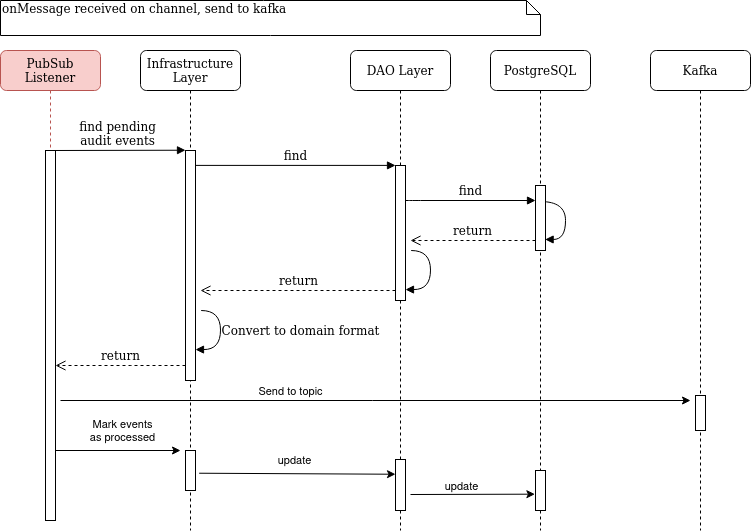

The diagram above was exported from draw.io. Its source (the exported page's mxGraphModel, read from the mxfile embedded in the PNG):
<mxGraphModel dx="1430" dy="772" grid="1" gridSize="10" guides="1" tooltips="1" connect="1" arrows="1" fold="1" page="1" pageScale="1" pageWidth="1100" pageHeight="850" background="none" math="0" shadow="0">
  <root>
    <mxCell id="0" />
    <mxCell id="1" parent="0" />
    <mxCell id="7baba1c4bc27f4b0-2" value="Infrastructure Layer" style="shape=umlLifeline;perimeter=lifelinePerimeter;whiteSpace=wrap;html=1;container=1;collapsible=0;recursiveResize=0;outlineConnect=0;rounded=1;shadow=0;comic=0;labelBackgroundColor=none;strokeWidth=1;fontFamily=Verdana;fontSize=12;align=center;" parent="1" vertex="1">
      <mxGeometry x="240" y="80" width="100" height="480" as="geometry" />
    </mxCell>
    <mxCell id="7baba1c4bc27f4b0-10" value="" style="html=1;points=[];perimeter=orthogonalPerimeter;rounded=0;shadow=0;comic=0;labelBackgroundColor=none;strokeWidth=1;fontFamily=Verdana;fontSize=12;align=center;" parent="7baba1c4bc27f4b0-2" vertex="1">
      <mxGeometry x="45" y="100" width="10" height="230" as="geometry" />
    </mxCell>
    <mxCell id="B316BJcBNSps6_1YSOop-2" value="" style="html=1;verticalAlign=bottom;endArrow=block;labelBackgroundColor=none;fontFamily=Verdana;fontSize=12;elbow=vertical;edgeStyle=orthogonalEdgeStyle;curved=1;exitX=1.066;exitY=0.713;exitPerimeter=0;" edge="1" parent="7baba1c4bc27f4b0-2">
      <mxGeometry relative="1" as="geometry">
        <mxPoint x="60.659999999999854" y="260.0000000000001" as="sourcePoint" />
        <mxPoint x="55" y="299.09000000000003" as="targetPoint" />
        <Array as="points">
          <mxPoint x="80" y="260.54" />
          <mxPoint x="80" y="299.54" />
        </Array>
      </mxGeometry>
    </mxCell>
    <mxCell id="B316BJcBNSps6_1YSOop-3" value="&lt;font style=&quot;font-size: 12px;&quot; face=&quot;Verdana&quot;&gt;Convert to domain format&lt;/font&gt;" style="edgeLabel;html=1;align=center;verticalAlign=middle;resizable=0;points=[];" vertex="1" connectable="0" parent="B316BJcBNSps6_1YSOop-2">
      <mxGeometry x="-0.057" y="2" relative="1" as="geometry">
        <mxPoint x="78" as="offset" />
      </mxGeometry>
    </mxCell>
    <mxCell id="B316BJcBNSps6_1YSOop-9" value="" style="html=1;points=[];perimeter=orthogonalPerimeter;rounded=0;shadow=0;comic=0;labelBackgroundColor=none;strokeWidth=1;fontFamily=Verdana;fontSize=12;align=center;" vertex="1" parent="7baba1c4bc27f4b0-2">
      <mxGeometry x="45" y="400" width="10" height="40" as="geometry" />
    </mxCell>
    <mxCell id="7baba1c4bc27f4b0-3" value="DAO Layer" style="shape=umlLifeline;perimeter=lifelinePerimeter;whiteSpace=wrap;html=1;container=1;collapsible=0;recursiveResize=0;outlineConnect=0;rounded=1;shadow=0;comic=0;labelBackgroundColor=none;strokeWidth=1;fontFamily=Verdana;fontSize=12;align=center;" parent="1" vertex="1">
      <mxGeometry x="450" y="80" width="100" height="480" as="geometry" />
    </mxCell>
    <mxCell id="7baba1c4bc27f4b0-36" value="" style="html=1;verticalAlign=bottom;endArrow=block;labelBackgroundColor=none;fontFamily=Verdana;fontSize=12;elbow=vertical;edgeStyle=orthogonalEdgeStyle;curved=1;exitX=1.066;exitY=0.713;exitPerimeter=0;" parent="7baba1c4bc27f4b0-3" edge="1">
      <mxGeometry relative="1" as="geometry">
        <mxPoint x="60.659999999999854" y="200.00000000000009" as="sourcePoint" />
        <mxPoint x="55" y="239.09" as="targetPoint" />
        <Array as="points">
          <mxPoint x="80" y="200.54" />
          <mxPoint x="80" y="239.54" />
        </Array>
      </mxGeometry>
    </mxCell>
    <mxCell id="7baba1c4bc27f4b0-13" value="" style="html=1;points=[];perimeter=orthogonalPerimeter;rounded=0;shadow=0;comic=0;labelBackgroundColor=none;strokeWidth=1;fontFamily=Verdana;fontSize=12;align=center;" parent="7baba1c4bc27f4b0-3" vertex="1">
      <mxGeometry x="45" y="115" width="10" height="135" as="geometry" />
    </mxCell>
    <mxCell id="B316BJcBNSps6_1YSOop-12" value="" style="html=1;points=[];perimeter=orthogonalPerimeter;rounded=0;shadow=0;comic=0;labelBackgroundColor=none;strokeWidth=1;fontFamily=Verdana;fontSize=12;align=center;" vertex="1" parent="7baba1c4bc27f4b0-3">
      <mxGeometry x="45" y="409" width="10" height="51" as="geometry" />
    </mxCell>
    <mxCell id="7baba1c4bc27f4b0-4" value="PostgreSQL" style="shape=umlLifeline;perimeter=lifelinePerimeter;whiteSpace=wrap;html=1;container=1;collapsible=0;recursiveResize=0;outlineConnect=0;rounded=1;shadow=0;comic=0;labelBackgroundColor=none;strokeWidth=1;fontFamily=Verdana;fontSize=12;align=center;" parent="1" vertex="1">
      <mxGeometry x="590" y="80" width="100" height="480" as="geometry" />
    </mxCell>
    <mxCell id="7baba1c4bc27f4b0-35" value="" style="html=1;verticalAlign=bottom;endArrow=block;labelBackgroundColor=none;fontFamily=Verdana;fontSize=12;elbow=vertical;edgeStyle=orthogonalEdgeStyle;curved=1;entryX=1;entryY=0.286;entryPerimeter=0;exitX=1.038;exitY=0.345;exitPerimeter=0;" parent="7baba1c4bc27f4b0-4" edge="1">
      <mxGeometry relative="1" as="geometry">
        <mxPoint x="50.000000000000114" y="151.0399999999999" as="sourcePoint" />
        <mxPoint x="54.620000000000005" y="188.95999999999998" as="targetPoint" />
        <Array as="points">
          <mxPoint x="75" y="151" />
          <mxPoint x="75" y="189" />
        </Array>
      </mxGeometry>
    </mxCell>
    <mxCell id="7baba1c4bc27f4b0-21" value="return" style="html=1;verticalAlign=bottom;endArrow=open;dashed=1;endSize=8;labelBackgroundColor=none;fontFamily=Verdana;fontSize=12;edgeStyle=elbowEdgeStyle;elbow=vertical;" parent="7baba1c4bc27f4b0-4" edge="1">
      <mxGeometry relative="1" as="geometry">
        <mxPoint x="-80" y="190" as="targetPoint" />
        <Array as="points">
          <mxPoint x="-10" y="190" />
          <mxPoint x="20" y="190" />
        </Array>
        <mxPoint x="45" y="190" as="sourcePoint" />
      </mxGeometry>
    </mxCell>
    <mxCell id="7baba1c4bc27f4b0-16" value="" style="html=1;points=[];perimeter=orthogonalPerimeter;rounded=0;shadow=0;comic=0;labelBackgroundColor=none;strokeWidth=1;fontFamily=Verdana;fontSize=12;align=center;" parent="7baba1c4bc27f4b0-4" vertex="1">
      <mxGeometry x="45" y="135" width="10" height="65" as="geometry" />
    </mxCell>
    <mxCell id="B316BJcBNSps6_1YSOop-15" value="" style="html=1;points=[];perimeter=orthogonalPerimeter;rounded=0;shadow=0;comic=0;labelBackgroundColor=none;strokeWidth=1;fontFamily=Verdana;fontSize=12;align=center;" vertex="1" parent="7baba1c4bc27f4b0-4">
      <mxGeometry x="45" y="420" width="10" height="40" as="geometry" />
    </mxCell>
    <mxCell id="B316BJcBNSps6_1YSOop-17" value="" style="endArrow=classic;html=1;rounded=0;entryX=-0.062;entryY=0.592;entryDx=0;entryDy=0;entryPerimeter=0;" edge="1" parent="7baba1c4bc27f4b0-4" target="B316BJcBNSps6_1YSOop-15">
      <mxGeometry width="50" height="50" relative="1" as="geometry">
        <mxPoint x="-80" y="444" as="sourcePoint" />
        <mxPoint x="114" y="439" as="targetPoint" />
      </mxGeometry>
    </mxCell>
    <mxCell id="B316BJcBNSps6_1YSOop-20" value="update" style="edgeLabel;html=1;align=center;verticalAlign=middle;resizable=0;points=[];" vertex="1" connectable="0" parent="B316BJcBNSps6_1YSOop-17">
      <mxGeometry x="-0.1869" y="-2" relative="1" as="geometry">
        <mxPoint y="-11" as="offset" />
      </mxGeometry>
    </mxCell>
    <mxCell id="7baba1c4bc27f4b0-7" value="Kafka" style="shape=umlLifeline;perimeter=lifelinePerimeter;whiteSpace=wrap;html=1;container=1;collapsible=0;recursiveResize=0;outlineConnect=0;rounded=1;shadow=0;comic=0;labelBackgroundColor=none;strokeWidth=1;fontFamily=Verdana;fontSize=12;align=center;" parent="1" vertex="1">
      <mxGeometry x="750" y="80" width="100" height="480" as="geometry" />
    </mxCell>
    <mxCell id="7baba1c4bc27f4b0-25" value="" style="html=1;points=[];perimeter=orthogonalPerimeter;rounded=0;shadow=0;comic=0;labelBackgroundColor=none;strokeColor=#000000;strokeWidth=1;fillColor=#FFFFFF;fontFamily=Verdana;fontSize=12;fontColor=#000000;align=center;" parent="7baba1c4bc27f4b0-7" vertex="1">
      <mxGeometry x="45" y="345" width="10" height="35" as="geometry" />
    </mxCell>
    <mxCell id="7baba1c4bc27f4b0-8" value="PubSub Listener" style="shape=umlLifeline;perimeter=lifelinePerimeter;whiteSpace=wrap;html=1;container=1;collapsible=0;recursiveResize=0;outlineConnect=0;rounded=1;shadow=0;comic=0;labelBackgroundColor=none;strokeWidth=1;fontFamily=Verdana;fontSize=12;align=center;fillColor=#f8cecc;strokeColor=#b85450;" parent="1" vertex="1">
      <mxGeometry x="100" y="80" width="100" height="470" as="geometry" />
    </mxCell>
    <mxCell id="7baba1c4bc27f4b0-9" value="" style="html=1;points=[];perimeter=orthogonalPerimeter;rounded=0;shadow=0;comic=0;labelBackgroundColor=none;strokeWidth=1;fontFamily=Verdana;fontSize=12;align=center;" parent="7baba1c4bc27f4b0-8" vertex="1">
      <mxGeometry x="45" y="100" width="10" height="370" as="geometry" />
    </mxCell>
    <mxCell id="B316BJcBNSps6_1YSOop-4" value="return" style="html=1;verticalAlign=bottom;endArrow=open;dashed=1;endSize=8;labelBackgroundColor=none;fontFamily=Verdana;fontSize=12;edgeStyle=elbowEdgeStyle;elbow=horizontal;" edge="1" parent="7baba1c4bc27f4b0-8">
      <mxGeometry relative="1" as="geometry">
        <mxPoint x="55" y="315" as="targetPoint" />
        <Array as="points" />
        <mxPoint x="185" y="315" as="sourcePoint" />
      </mxGeometry>
    </mxCell>
    <mxCell id="B316BJcBNSps6_1YSOop-10" value="" style="endArrow=classic;html=1;rounded=0;exitX=1.129;exitY=0.894;exitDx=0;exitDy=0;exitPerimeter=0;" edge="1" parent="7baba1c4bc27f4b0-8">
      <mxGeometry width="50" height="50" relative="1" as="geometry">
        <mxPoint x="55" y="400" as="sourcePoint" />
        <mxPoint x="180" y="400" as="targetPoint" />
      </mxGeometry>
    </mxCell>
    <mxCell id="B316BJcBNSps6_1YSOop-11" value="Mark events &lt;br&gt;as processed" style="edgeLabel;html=1;align=center;verticalAlign=middle;resizable=0;points=[];" vertex="1" connectable="0" parent="B316BJcBNSps6_1YSOop-10">
      <mxGeometry x="-0.3861" y="1" relative="1" as="geometry">
        <mxPoint x="28" y="-19" as="offset" />
      </mxGeometry>
    </mxCell>
    <mxCell id="7baba1c4bc27f4b0-17" value="find" style="html=1;verticalAlign=bottom;endArrow=block;labelBackgroundColor=none;fontFamily=Verdana;fontSize=12;edgeStyle=elbowEdgeStyle;elbow=vertical;" parent="1" source="7baba1c4bc27f4b0-13" target="7baba1c4bc27f4b0-16" edge="1">
      <mxGeometry relative="1" as="geometry">
        <mxPoint x="510" y="220" as="sourcePoint" />
        <Array as="points">
          <mxPoint x="510" y="230" />
        </Array>
      </mxGeometry>
    </mxCell>
    <mxCell id="7baba1c4bc27f4b0-11" value="find pending&lt;br&gt;audit events" style="html=1;verticalAlign=bottom;endArrow=block;entryX=0;entryY=0;labelBackgroundColor=none;fontFamily=Verdana;fontSize=12;edgeStyle=elbowEdgeStyle;elbow=vertical;" parent="1" source="7baba1c4bc27f4b0-9" target="7baba1c4bc27f4b0-10" edge="1">
      <mxGeometry relative="1" as="geometry">
        <mxPoint x="220" y="190" as="sourcePoint" />
      </mxGeometry>
    </mxCell>
    <mxCell id="7baba1c4bc27f4b0-14" value="find" style="html=1;verticalAlign=bottom;endArrow=block;entryX=0;entryY=0;labelBackgroundColor=none;fontFamily=Verdana;fontSize=12;edgeStyle=elbowEdgeStyle;elbow=vertical;" parent="1" source="7baba1c4bc27f4b0-10" target="7baba1c4bc27f4b0-13" edge="1">
      <mxGeometry relative="1" as="geometry">
        <mxPoint x="370" y="200" as="sourcePoint" />
      </mxGeometry>
    </mxCell>
    <mxCell id="7baba1c4bc27f4b0-40" value="onMessage received on channel, send to kafka" style="shape=note;whiteSpace=wrap;html=1;size=14;verticalAlign=top;align=left;spacingTop=-6;rounded=0;shadow=0;comic=0;labelBackgroundColor=none;strokeWidth=1;fontFamily=Verdana;fontSize=12" parent="1" vertex="1">
      <mxGeometry x="100" y="30" width="540" height="35" as="geometry" />
    </mxCell>
    <mxCell id="B316BJcBNSps6_1YSOop-1" value="return" style="html=1;verticalAlign=bottom;endArrow=open;dashed=1;endSize=8;labelBackgroundColor=none;fontFamily=Verdana;fontSize=12;edgeStyle=elbowEdgeStyle;elbow=horizontal;" edge="1" parent="1">
      <mxGeometry relative="1" as="geometry">
        <mxPoint x="300" y="320" as="targetPoint" />
        <Array as="points">
          <mxPoint x="440" y="320" />
          <mxPoint x="470" y="320" />
        </Array>
        <mxPoint x="495" y="320" as="sourcePoint" />
      </mxGeometry>
    </mxCell>
    <mxCell id="B316BJcBNSps6_1YSOop-5" value="" style="endArrow=classic;html=1;rounded=0;" edge="1" parent="1">
      <mxGeometry width="50" height="50" relative="1" as="geometry">
        <mxPoint x="160" y="430" as="sourcePoint" />
        <mxPoint x="790" y="430" as="targetPoint" />
      </mxGeometry>
    </mxCell>
    <mxCell id="B316BJcBNSps6_1YSOop-6" value="Send to topic" style="edgeLabel;html=1;align=center;verticalAlign=middle;resizable=0;points=[];" vertex="1" connectable="0" parent="B316BJcBNSps6_1YSOop-5">
      <mxGeometry x="-0.3861" y="1" relative="1" as="geometry">
        <mxPoint x="37" y="-9" as="offset" />
      </mxGeometry>
    </mxCell>
    <mxCell id="B316BJcBNSps6_1YSOop-13" value="" style="endArrow=classic;html=1;rounded=0;exitX=1.367;exitY=0.568;exitDx=0;exitDy=0;exitPerimeter=0;entryX=-0.002;entryY=0.289;entryDx=0;entryDy=0;entryPerimeter=0;" edge="1" parent="1" source="B316BJcBNSps6_1YSOop-9" target="B316BJcBNSps6_1YSOop-12">
      <mxGeometry width="50" height="50" relative="1" as="geometry">
        <mxPoint x="480" y="390" as="sourcePoint" />
        <mxPoint x="530" y="340" as="targetPoint" />
      </mxGeometry>
    </mxCell>
    <mxCell id="B316BJcBNSps6_1YSOop-19" value="update" style="edgeLabel;html=1;align=center;verticalAlign=middle;resizable=0;points=[];" vertex="1" connectable="0" parent="B316BJcBNSps6_1YSOop-13">
      <mxGeometry x="-0.0341" y="1" relative="1" as="geometry">
        <mxPoint y="-14" as="offset" />
      </mxGeometry>
    </mxCell>
  </root>
</mxGraphModel>